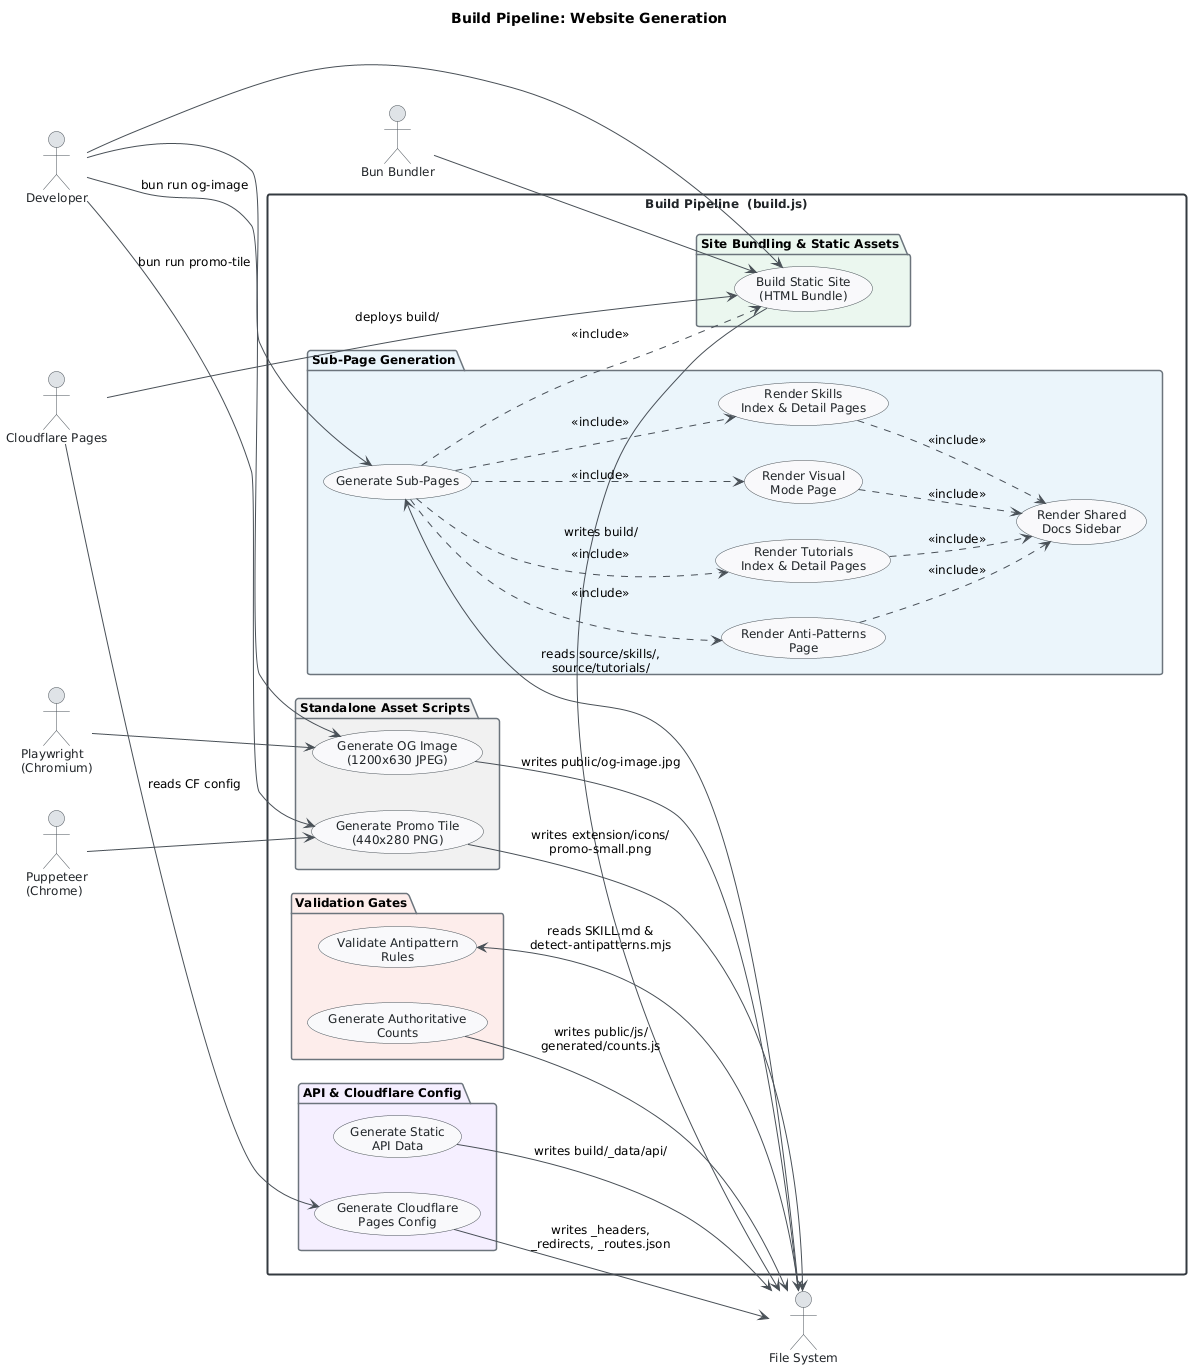

The diagram above was rendered by PlantUML. Its source (embedded in the PNG):
@startuml
skinparam classAttributeIconSize 0
skinparam shadowing false
skinparam defaultFontName "Segoe UI"
skinparam defaultFontSize 12
skinparam backgroundColor #FEFEFE
skinparam class {
    BackgroundColor #F8F9FA
    BorderColor #495057
    ArrowColor #495057
    FontColor #212529
}
skinparam package {
    BackgroundColor #E9ECEF
    BorderColor #6C757D
}
skinparam usecase {
    BackgroundColor #F8F9FA
    BorderColor #495057
    FontColor #212529
    ArrowColor #495057
}
skinparam actor {
    BackgroundColor #DEE2E6
    BorderColor #495057
    FontColor #212529
}
skinparam rectangle {
    BackgroundColor #FFFFFF
    BorderColor #343A40
    FontColor #212529
    BorderThickness 2
}

title Build Pipeline: Website Generation

left to right direction

' ── External Actors ──────────────────────────────────────────────
actor "Developer" as developer
actor "Bun Bundler" as bun
actor "Playwright\n(Chromium)" as playwright
actor "Puppeteer\n(Chrome)" as puppeteer
actor "File System" as fs
actor "Cloudflare Pages" as cf

' ── System Boundary ──────────────────────────────────────────────
rectangle "Build Pipeline  (build.js)" {

    ' ─── Sub-Page Generation ─────────────────────────────────────
    package "Sub-Page Generation" #EAF4FB {
        usecase "Generate Sub-Pages" as UC01
        usecase "Render Skills\nIndex & Detail Pages" as UC01a
        usecase "Render Anti-Patterns\nPage" as UC01b
        usecase "Render Tutorials\nIndex & Detail Pages" as UC01c
        usecase "Render Visual\nMode Page" as UC01d
        usecase "Render Shared\nDocs Sidebar" as UC01e
    }

    ' ─── Site Bundling & Static Assets ───────────────────────────
    package "Site Bundling & Static Assets" #EAF7EF {
        usecase "Build Static Site\n(HTML Bundle)" as UC02
    }

    ' ─── API & Cloudflare Config ─────────────────────────────────
    package "API & Cloudflare Config" #F5EEFF {
        usecase "Generate Static\nAPI Data" as UC07
        usecase "Generate Cloudflare\nPages Config" as UC08
    }

    ' ─── Validation Gates ────────────────────────────────────────
    package "Validation Gates" #FDECEA {
        usecase "Generate Authoritative\nCounts" as UC09
        usecase "Validate Antipattern\nRules" as UC10
    }

    ' ─── Standalone Asset Scripts ────────────────────────────────
    package "Standalone Asset Scripts" #F0F0F0 {
        usecase "Generate OG Image\n(1200x630 JPEG)" as UC13
        usecase "Generate Promo Tile\n(440x280 PNG)" as UC14
    }

}

' ── Actor → Use Case Associations ────────────────────────────────

' Developer triggers the main build and standalone scripts
developer --> UC01
developer --> UC02
developer --> UC13 : bun run og-image
developer --> UC14 : bun run promo-tile

' Bun Bundler performs HTML/JS/CSS minification and hashing
bun --> UC02

' Headless browsers power image generation
playwright --> UC13
puppeteer --> UC14

' File System as source and sink
fs --> UC01 : reads source/skills/,\nsource/tutorials/
fs --> UC10 : reads SKILL.md &\ndetect-antipatterns.mjs
UC02 --> fs : writes build/
UC07 --> fs : writes build/_data/api/
UC08 --> fs : writes _headers,\n_redirects, _routes.json
UC09 --> fs : writes public/js/\ngenerated/counts.js
UC13 --> fs : writes public/og-image.jpg
UC14 --> fs : writes extension/icons/\npromo-small.png

' Cloudflare Pages consumes the final build output
cf --> UC02 : deploys build/
cf --> UC08 : reads CF config

' ── <<include>> Relationships ────────────────────────────────────

' Generate Sub-Pages delegates to each page renderer
UC01 ..> UC01a : <<include>>
UC01 ..> UC01b : <<include>>
UC01 ..> UC01c : <<include>>
UC01 ..> UC01d : <<include>>

' Every docs page renderer includes the shared sidebar
UC01a ..> UC01e : <<include>>
UC01b ..> UC01e : <<include>>
UC01c ..> UC01e : <<include>>
UC01d ..> UC01e : <<include>>

' Sub-page HTML files are passed as entrypoints to the bundler
UC01 ..> UC02 : <<include>>
@enduml